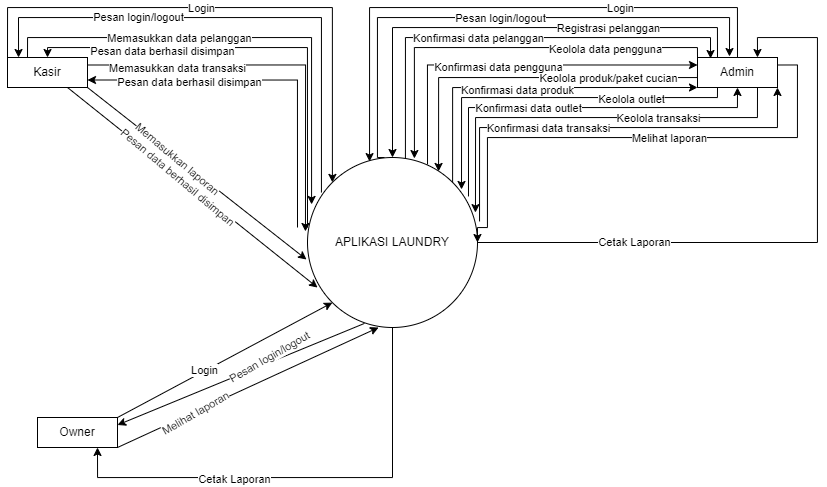

The diagram above was exported from draw.io. Its source (the exported page's mxGraphModel, read from the mxfile embedded in the PNG):
<mxGraphModel dx="1029" dy="569" grid="1" gridSize="10" guides="1" tooltips="1" connect="1" arrows="1" fold="1" page="1" pageScale="1" pageWidth="850" pageHeight="1100" math="0" shadow="0">
  <root>
    <mxCell id="0" />
    <mxCell id="1" parent="0" />
    <mxCell id="KsMjpX5kd4tGsskygnQn-61" style="edgeStyle=orthogonalEdgeStyle;rounded=0;orthogonalLoop=1;jettySize=auto;html=1;exitX=1;exitY=0.5;exitDx=0;exitDy=0;entryX=0.75;entryY=0;entryDx=0;entryDy=0;" edge="1" parent="1" source="KsMjpX5kd4tGsskygnQn-1" target="KsMjpX5kd4tGsskygnQn-24">
      <mxGeometry relative="1" as="geometry">
        <mxPoint x="810" y="60" as="targetPoint" />
        <Array as="points">
          <mxPoint x="840" y="265" />
          <mxPoint x="840" y="60" />
          <mxPoint x="780" y="60" />
        </Array>
      </mxGeometry>
    </mxCell>
    <mxCell id="KsMjpX5kd4tGsskygnQn-62" value="Cetak Laporan" style="edgeLabel;html=1;align=center;verticalAlign=middle;resizable=0;points=[];" vertex="1" connectable="0" parent="KsMjpX5kd4tGsskygnQn-61">
      <mxGeometry x="-0.5008" y="1" relative="1" as="geometry">
        <mxPoint as="offset" />
      </mxGeometry>
    </mxCell>
    <mxCell id="KsMjpX5kd4tGsskygnQn-72" style="edgeStyle=orthogonalEdgeStyle;rounded=0;orthogonalLoop=1;jettySize=auto;html=1;exitX=0.5;exitY=1;exitDx=0;exitDy=0;entryX=0.75;entryY=1;entryDx=0;entryDy=0;" edge="1" parent="1" source="KsMjpX5kd4tGsskygnQn-1" target="KsMjpX5kd4tGsskygnQn-63">
      <mxGeometry relative="1" as="geometry">
        <mxPoint x="140" y="570" as="targetPoint" />
        <Array as="points">
          <mxPoint x="415" y="500" />
          <mxPoint x="120" y="500" />
        </Array>
      </mxGeometry>
    </mxCell>
    <mxCell id="KsMjpX5kd4tGsskygnQn-73" value="Cetak Laporan" style="edgeLabel;html=1;align=center;verticalAlign=middle;resizable=0;points=[];" vertex="1" connectable="0" parent="KsMjpX5kd4tGsskygnQn-72">
      <mxGeometry x="0.2968" y="1" relative="1" as="geometry">
        <mxPoint as="offset" />
      </mxGeometry>
    </mxCell>
    <mxCell id="KsMjpX5kd4tGsskygnQn-1" value="APLIKASI LAUNDRY" style="ellipse;whiteSpace=wrap;html=1;aspect=fixed;" vertex="1" parent="1">
      <mxGeometry x="330" y="180" width="170" height="170" as="geometry" />
    </mxCell>
    <mxCell id="KsMjpX5kd4tGsskygnQn-2" value="" style="endArrow=classic;html=1;rounded=0;entryX=0;entryY=0;entryDx=0;entryDy=0;edgeStyle=orthogonalEdgeStyle;exitX=0;exitY=0;exitDx=0;exitDy=0;" edge="1" parent="1" source="KsMjpX5kd4tGsskygnQn-4" target="KsMjpX5kd4tGsskygnQn-1">
      <mxGeometry relative="1" as="geometry">
        <mxPoint x="70" y="20" as="sourcePoint" />
        <mxPoint x="160" y="200" as="targetPoint" />
        <Array as="points">
          <mxPoint x="30" y="30" />
          <mxPoint x="355" y="30" />
        </Array>
      </mxGeometry>
    </mxCell>
    <mxCell id="KsMjpX5kd4tGsskygnQn-5" value="Login" style="edgeLabel;html=1;align=center;verticalAlign=middle;resizable=0;points=[];rotation=0;" vertex="1" connectable="0" parent="KsMjpX5kd4tGsskygnQn-2">
      <mxGeometry x="-0.1131" y="1" relative="1" as="geometry">
        <mxPoint y="1" as="offset" />
      </mxGeometry>
    </mxCell>
    <mxCell id="KsMjpX5kd4tGsskygnQn-9" style="edgeStyle=orthogonalEdgeStyle;rounded=0;orthogonalLoop=1;jettySize=auto;html=1;exitX=0.25;exitY=0;exitDx=0;exitDy=0;entryX=0.024;entryY=0.276;entryDx=0;entryDy=0;entryPerimeter=0;" edge="1" parent="1" source="KsMjpX5kd4tGsskygnQn-4" target="KsMjpX5kd4tGsskygnQn-1">
      <mxGeometry relative="1" as="geometry">
        <mxPoint x="320" y="200" as="targetPoint" />
      </mxGeometry>
    </mxCell>
    <mxCell id="KsMjpX5kd4tGsskygnQn-10" value="Memasukkan data pelanggan" style="edgeLabel;html=1;align=center;verticalAlign=middle;resizable=0;points=[];" vertex="1" connectable="0" parent="KsMjpX5kd4tGsskygnQn-9">
      <mxGeometry x="-0.2697" y="-4" relative="1" as="geometry">
        <mxPoint y="-4" as="offset" />
      </mxGeometry>
    </mxCell>
    <mxCell id="KsMjpX5kd4tGsskygnQn-14" style="edgeStyle=orthogonalEdgeStyle;rounded=0;orthogonalLoop=1;jettySize=auto;html=1;exitX=1;exitY=0.25;exitDx=0;exitDy=0;entryX=-0.012;entryY=0.435;entryDx=0;entryDy=0;entryPerimeter=0;" edge="1" parent="1" source="KsMjpX5kd4tGsskygnQn-4" target="KsMjpX5kd4tGsskygnQn-1">
      <mxGeometry relative="1" as="geometry" />
    </mxCell>
    <mxCell id="KsMjpX5kd4tGsskygnQn-15" value="Memasukkan data transaksi" style="edgeLabel;html=1;align=center;verticalAlign=middle;resizable=0;points=[];" vertex="1" connectable="0" parent="KsMjpX5kd4tGsskygnQn-14">
      <mxGeometry x="-0.589" y="-4" relative="1" as="geometry">
        <mxPoint x="11" y="-1" as="offset" />
      </mxGeometry>
    </mxCell>
    <mxCell id="KsMjpX5kd4tGsskygnQn-20" style="rounded=0;orthogonalLoop=1;jettySize=auto;html=1;exitX=1;exitY=1;exitDx=0;exitDy=0;entryX=-0.006;entryY=0.6;entryDx=0;entryDy=0;entryPerimeter=0;" edge="1" parent="1" source="KsMjpX5kd4tGsskygnQn-4" target="KsMjpX5kd4tGsskygnQn-1">
      <mxGeometry relative="1" as="geometry" />
    </mxCell>
    <mxCell id="KsMjpX5kd4tGsskygnQn-22" value="Memasukkan laporan" style="edgeLabel;html=1;align=center;verticalAlign=middle;resizable=0;points=[];rotation=40;" vertex="1" connectable="0" parent="KsMjpX5kd4tGsskygnQn-20">
      <mxGeometry x="-0.3933" y="-2" relative="1" as="geometry">
        <mxPoint x="25" y="17" as="offset" />
      </mxGeometry>
    </mxCell>
    <mxCell id="KsMjpX5kd4tGsskygnQn-21" style="edgeStyle=none;rounded=0;orthogonalLoop=1;jettySize=auto;html=1;exitX=0.75;exitY=1;exitDx=0;exitDy=0;entryX=0.059;entryY=0.765;entryDx=0;entryDy=0;entryPerimeter=0;" edge="1" parent="1" source="KsMjpX5kd4tGsskygnQn-4" target="KsMjpX5kd4tGsskygnQn-1">
      <mxGeometry relative="1" as="geometry" />
    </mxCell>
    <mxCell id="KsMjpX5kd4tGsskygnQn-23" value="Pesan data berhasil disimpan" style="edgeLabel;html=1;align=center;verticalAlign=middle;resizable=0;points=[];rotation=40;" vertex="1" connectable="0" parent="KsMjpX5kd4tGsskygnQn-21">
      <mxGeometry x="-0.2938" relative="1" as="geometry">
        <mxPoint x="22" y="19" as="offset" />
      </mxGeometry>
    </mxCell>
    <mxCell id="KsMjpX5kd4tGsskygnQn-4" value="Kasir" style="rounded=0;whiteSpace=wrap;html=1;" vertex="1" parent="1">
      <mxGeometry x="30" y="80" width="80" height="30" as="geometry" />
    </mxCell>
    <mxCell id="KsMjpX5kd4tGsskygnQn-6" value="" style="endArrow=classic;html=1;rounded=0;entryX=0.138;entryY=0;entryDx=0;entryDy=0;edgeStyle=orthogonalEdgeStyle;entryPerimeter=0;exitX=0.082;exitY=0.206;exitDx=0;exitDy=0;exitPerimeter=0;" edge="1" parent="1" source="KsMjpX5kd4tGsskygnQn-1" target="KsMjpX5kd4tGsskygnQn-4">
      <mxGeometry relative="1" as="geometry">
        <mxPoint x="340" y="200" as="sourcePoint" />
        <mxPoint x="140" y="30" as="targetPoint" />
        <Array as="points">
          <mxPoint x="344" y="40" />
          <mxPoint x="41" y="40" />
        </Array>
      </mxGeometry>
    </mxCell>
    <mxCell id="KsMjpX5kd4tGsskygnQn-8" value="Pesan login/logout" style="edgeLabel;html=1;align=center;verticalAlign=middle;resizable=0;points=[];" vertex="1" connectable="0" parent="KsMjpX5kd4tGsskygnQn-6">
      <mxGeometry x="0.1149" y="-1" relative="1" as="geometry">
        <mxPoint x="-70" as="offset" />
      </mxGeometry>
    </mxCell>
    <mxCell id="KsMjpX5kd4tGsskygnQn-11" value="" style="endArrow=classic;html=1;rounded=0;exitX=0;exitY=0.412;exitDx=0;exitDy=0;exitPerimeter=0;entryX=0.5;entryY=0;entryDx=0;entryDy=0;edgeStyle=orthogonalEdgeStyle;" edge="1" parent="1" source="KsMjpX5kd4tGsskygnQn-1" target="KsMjpX5kd4tGsskygnQn-4">
      <mxGeometry relative="1" as="geometry">
        <mxPoint x="210" y="230" as="sourcePoint" />
        <mxPoint x="310" y="70" as="targetPoint" />
        <Array as="points">
          <mxPoint x="330" y="70" />
          <mxPoint x="70" y="70" />
        </Array>
      </mxGeometry>
    </mxCell>
    <mxCell id="KsMjpX5kd4tGsskygnQn-13" value="Pesan data berhasil disimpan" style="edgeLabel;html=1;align=center;verticalAlign=middle;resizable=0;points=[];" vertex="1" connectable="0" parent="KsMjpX5kd4tGsskygnQn-11">
      <mxGeometry x="0.4489" y="3" relative="1" as="geometry">
        <mxPoint as="offset" />
      </mxGeometry>
    </mxCell>
    <mxCell id="KsMjpX5kd4tGsskygnQn-17" value="" style="endArrow=classic;html=1;rounded=0;edgeStyle=orthogonalEdgeStyle;entryX=1;entryY=0.75;entryDx=0;entryDy=0;" edge="1" parent="1" target="KsMjpX5kd4tGsskygnQn-4">
      <mxGeometry relative="1" as="geometry">
        <mxPoint x="320" y="250" as="sourcePoint" />
        <mxPoint x="120" y="110" as="targetPoint" />
        <Array as="points">
          <mxPoint x="320" y="103" />
        </Array>
      </mxGeometry>
    </mxCell>
    <mxCell id="KsMjpX5kd4tGsskygnQn-19" value="Pesan data berhasil disimpan" style="edgeLabel;html=1;align=center;verticalAlign=middle;resizable=0;points=[];" vertex="1" connectable="0" parent="KsMjpX5kd4tGsskygnQn-17">
      <mxGeometry x="0.5413" y="2" relative="1" as="geometry">
        <mxPoint x="19" as="offset" />
      </mxGeometry>
    </mxCell>
    <mxCell id="KsMjpX5kd4tGsskygnQn-27" style="edgeStyle=orthogonalEdgeStyle;rounded=0;orthogonalLoop=1;jettySize=auto;html=1;exitX=0.5;exitY=0;exitDx=0;exitDy=0;entryX=0.365;entryY=0.024;entryDx=0;entryDy=0;entryPerimeter=0;" edge="1" parent="1" source="KsMjpX5kd4tGsskygnQn-24" target="KsMjpX5kd4tGsskygnQn-1">
      <mxGeometry relative="1" as="geometry">
        <mxPoint x="370" y="170" as="targetPoint" />
        <Array as="points">
          <mxPoint x="760" y="30" />
          <mxPoint x="392" y="30" />
        </Array>
      </mxGeometry>
    </mxCell>
    <mxCell id="KsMjpX5kd4tGsskygnQn-28" value="Login" style="edgeLabel;html=1;align=center;verticalAlign=middle;resizable=0;points=[];" vertex="1" connectable="0" parent="KsMjpX5kd4tGsskygnQn-27">
      <mxGeometry x="-0.4165" y="2" relative="1" as="geometry">
        <mxPoint y="-2" as="offset" />
      </mxGeometry>
    </mxCell>
    <mxCell id="KsMjpX5kd4tGsskygnQn-31" style="edgeStyle=orthogonalEdgeStyle;rounded=0;orthogonalLoop=1;jettySize=auto;html=1;exitX=0.25;exitY=0;exitDx=0;exitDy=0;entryX=0.5;entryY=0;entryDx=0;entryDy=0;" edge="1" parent="1" source="KsMjpX5kd4tGsskygnQn-24" target="KsMjpX5kd4tGsskygnQn-1">
      <mxGeometry relative="1" as="geometry">
        <Array as="points">
          <mxPoint x="740" y="50" />
          <mxPoint x="415" y="50" />
        </Array>
      </mxGeometry>
    </mxCell>
    <mxCell id="KsMjpX5kd4tGsskygnQn-32" value="Registrasi pelanggan" style="edgeLabel;html=1;align=center;verticalAlign=middle;resizable=0;points=[];" vertex="1" connectable="0" parent="KsMjpX5kd4tGsskygnQn-31">
      <mxGeometry x="-0.299" relative="1" as="geometry">
        <mxPoint x="30" as="offset" />
      </mxGeometry>
    </mxCell>
    <mxCell id="KsMjpX5kd4tGsskygnQn-38" style="edgeStyle=orthogonalEdgeStyle;rounded=0;orthogonalLoop=1;jettySize=auto;html=1;exitX=0;exitY=0;exitDx=0;exitDy=0;entryX=0.629;entryY=0.006;entryDx=0;entryDy=0;entryPerimeter=0;" edge="1" parent="1" source="KsMjpX5kd4tGsskygnQn-24" target="KsMjpX5kd4tGsskygnQn-1">
      <mxGeometry relative="1" as="geometry">
        <mxPoint x="442" y="160" as="targetPoint" />
        <Array as="points">
          <mxPoint x="720" y="70" />
          <mxPoint x="437" y="70" />
        </Array>
      </mxGeometry>
    </mxCell>
    <mxCell id="KsMjpX5kd4tGsskygnQn-40" value="Keolola data pengguna" style="edgeLabel;html=1;align=center;verticalAlign=middle;resizable=0;points=[];" vertex="1" connectable="0" parent="KsMjpX5kd4tGsskygnQn-38">
      <mxGeometry x="-0.3015" y="1" relative="1" as="geometry">
        <mxPoint x="39" as="offset" />
      </mxGeometry>
    </mxCell>
    <mxCell id="KsMjpX5kd4tGsskygnQn-44" style="edgeStyle=orthogonalEdgeStyle;rounded=0;orthogonalLoop=1;jettySize=auto;html=1;exitX=0;exitY=0.5;exitDx=0;exitDy=0;entryX=0.771;entryY=0.082;entryDx=0;entryDy=0;entryPerimeter=0;" edge="1" parent="1" source="KsMjpX5kd4tGsskygnQn-24" target="KsMjpX5kd4tGsskygnQn-1">
      <mxGeometry relative="1" as="geometry">
        <Array as="points">
          <mxPoint x="720" y="100" />
          <mxPoint x="461" y="100" />
        </Array>
      </mxGeometry>
    </mxCell>
    <mxCell id="KsMjpX5kd4tGsskygnQn-45" value="Keolola produk/paket cucian" style="edgeLabel;html=1;align=center;verticalAlign=middle;resizable=0;points=[];" vertex="1" connectable="0" parent="KsMjpX5kd4tGsskygnQn-44">
      <mxGeometry x="-0.4187" y="3" relative="1" as="geometry">
        <mxPoint x="9" y="-3" as="offset" />
      </mxGeometry>
    </mxCell>
    <mxCell id="KsMjpX5kd4tGsskygnQn-49" style="edgeStyle=orthogonalEdgeStyle;rounded=0;orthogonalLoop=1;jettySize=auto;html=1;exitX=0.25;exitY=1;exitDx=0;exitDy=0;entryX=0.906;entryY=0.188;entryDx=0;entryDy=0;entryPerimeter=0;" edge="1" parent="1" source="KsMjpX5kd4tGsskygnQn-24" target="KsMjpX5kd4tGsskygnQn-1">
      <mxGeometry relative="1" as="geometry">
        <Array as="points">
          <mxPoint x="740" y="120" />
          <mxPoint x="484" y="120" />
        </Array>
      </mxGeometry>
    </mxCell>
    <mxCell id="KsMjpX5kd4tGsskygnQn-50" value="Keolola outlet" style="edgeLabel;html=1;align=center;verticalAlign=middle;resizable=0;points=[];" vertex="1" connectable="0" parent="KsMjpX5kd4tGsskygnQn-49">
      <mxGeometry x="-0.4636" y="1" relative="1" as="geometry">
        <mxPoint as="offset" />
      </mxGeometry>
    </mxCell>
    <mxCell id="KsMjpX5kd4tGsskygnQn-54" style="edgeStyle=orthogonalEdgeStyle;rounded=0;orthogonalLoop=1;jettySize=auto;html=1;exitX=0.75;exitY=1;exitDx=0;exitDy=0;entryX=0.988;entryY=0.324;entryDx=0;entryDy=0;entryPerimeter=0;" edge="1" parent="1" source="KsMjpX5kd4tGsskygnQn-24" target="KsMjpX5kd4tGsskygnQn-1">
      <mxGeometry relative="1" as="geometry">
        <Array as="points">
          <mxPoint x="780" y="140" />
          <mxPoint x="498" y="140" />
        </Array>
      </mxGeometry>
    </mxCell>
    <mxCell id="KsMjpX5kd4tGsskygnQn-55" value="Keolola transaksi" style="edgeLabel;html=1;align=center;verticalAlign=middle;resizable=0;points=[];" vertex="1" connectable="0" parent="KsMjpX5kd4tGsskygnQn-54">
      <mxGeometry x="-0.2827" relative="1" as="geometry">
        <mxPoint x="16" as="offset" />
      </mxGeometry>
    </mxCell>
    <mxCell id="KsMjpX5kd4tGsskygnQn-59" style="edgeStyle=orthogonalEdgeStyle;rounded=0;orthogonalLoop=1;jettySize=auto;html=1;exitX=1;exitY=0.25;exitDx=0;exitDy=0;entryX=1;entryY=0.5;entryDx=0;entryDy=0;" edge="1" parent="1" source="KsMjpX5kd4tGsskygnQn-24" target="KsMjpX5kd4tGsskygnQn-1">
      <mxGeometry relative="1" as="geometry">
        <Array as="points">
          <mxPoint x="820" y="88" />
          <mxPoint x="820" y="160" />
          <mxPoint x="510" y="160" />
          <mxPoint x="510" y="250" />
          <mxPoint x="500" y="250" />
        </Array>
      </mxGeometry>
    </mxCell>
    <mxCell id="KsMjpX5kd4tGsskygnQn-60" value="Melihat laporan" style="edgeLabel;html=1;align=center;verticalAlign=middle;resizable=0;points=[];" vertex="1" connectable="0" parent="KsMjpX5kd4tGsskygnQn-59">
      <mxGeometry x="-0.0628" relative="1" as="geometry">
        <mxPoint x="21" as="offset" />
      </mxGeometry>
    </mxCell>
    <mxCell id="KsMjpX5kd4tGsskygnQn-24" value="Admin" style="rounded=0;whiteSpace=wrap;html=1;" vertex="1" parent="1">
      <mxGeometry x="720" y="80" width="80" height="30" as="geometry" />
    </mxCell>
    <mxCell id="KsMjpX5kd4tGsskygnQn-29" value="" style="endArrow=classic;html=1;rounded=0;exitX=0.453;exitY=0;exitDx=0;exitDy=0;exitPerimeter=0;entryX=0.4;entryY=-0.033;entryDx=0;entryDy=0;entryPerimeter=0;edgeStyle=orthogonalEdgeStyle;" edge="1" parent="1" source="KsMjpX5kd4tGsskygnQn-1" target="KsMjpX5kd4tGsskygnQn-24">
      <mxGeometry relative="1" as="geometry">
        <mxPoint x="480" y="170" as="sourcePoint" />
        <mxPoint x="590" y="70" as="targetPoint" />
        <Array as="points">
          <mxPoint x="400" y="180" />
          <mxPoint x="400" y="40" />
          <mxPoint x="752" y="40" />
        </Array>
      </mxGeometry>
    </mxCell>
    <mxCell id="KsMjpX5kd4tGsskygnQn-30" value="Pesan login/logout" style="edgeLabel;resizable=0;html=1;align=center;verticalAlign=middle;" connectable="0" vertex="1" parent="KsMjpX5kd4tGsskygnQn-29">
      <mxGeometry relative="1" as="geometry" />
    </mxCell>
    <mxCell id="KsMjpX5kd4tGsskygnQn-33" value="" style="endArrow=classic;html=1;rounded=0;exitX=0.576;exitY=0.006;exitDx=0;exitDy=0;exitPerimeter=0;entryX=0.163;entryY=0.033;entryDx=0;entryDy=0;entryPerimeter=0;edgeStyle=orthogonalEdgeStyle;" edge="1" parent="1" source="KsMjpX5kd4tGsskygnQn-1" target="KsMjpX5kd4tGsskygnQn-24">
      <mxGeometry relative="1" as="geometry">
        <mxPoint x="530" y="170" as="sourcePoint" />
        <mxPoint x="630" y="170" as="targetPoint" />
        <Array as="points">
          <mxPoint x="428" y="60" />
          <mxPoint x="733" y="60" />
        </Array>
      </mxGeometry>
    </mxCell>
    <mxCell id="KsMjpX5kd4tGsskygnQn-35" value="Konfirmasi data pelanggan" style="edgeLabel;html=1;align=center;verticalAlign=middle;resizable=0;points=[];" vertex="1" connectable="0" parent="KsMjpX5kd4tGsskygnQn-33">
      <mxGeometry x="-0.3106" y="-5" relative="1" as="geometry">
        <mxPoint x="39" y="-5" as="offset" />
      </mxGeometry>
    </mxCell>
    <mxCell id="KsMjpX5kd4tGsskygnQn-41" value="" style="endArrow=classic;html=1;rounded=0;exitX=0.706;exitY=0.041;exitDx=0;exitDy=0;exitPerimeter=0;entryX=0;entryY=0.25;entryDx=0;entryDy=0;edgeStyle=orthogonalEdgeStyle;" edge="1" parent="1" source="KsMjpX5kd4tGsskygnQn-1" target="KsMjpX5kd4tGsskygnQn-24">
      <mxGeometry relative="1" as="geometry">
        <mxPoint x="530" y="190" as="sourcePoint" />
        <mxPoint x="630" y="190" as="targetPoint" />
        <Array as="points">
          <mxPoint x="450" y="88" />
        </Array>
      </mxGeometry>
    </mxCell>
    <mxCell id="KsMjpX5kd4tGsskygnQn-43" value="Konfirmasi data pengguna" style="edgeLabel;html=1;align=center;verticalAlign=middle;resizable=0;points=[];" vertex="1" connectable="0" parent="KsMjpX5kd4tGsskygnQn-41">
      <mxGeometry x="-0.1855" y="-1" relative="1" as="geometry">
        <mxPoint x="19" y="1" as="offset" />
      </mxGeometry>
    </mxCell>
    <mxCell id="KsMjpX5kd4tGsskygnQn-46" value="" style="endArrow=classic;html=1;rounded=0;exitX=1;exitY=0;exitDx=0;exitDy=0;entryX=0;entryY=1;entryDx=0;entryDy=0;edgeStyle=orthogonalEdgeStyle;" edge="1" parent="1" source="KsMjpX5kd4tGsskygnQn-1" target="KsMjpX5kd4tGsskygnQn-24">
      <mxGeometry relative="1" as="geometry">
        <mxPoint x="620" y="220" as="sourcePoint" />
        <mxPoint x="720" y="220" as="targetPoint" />
        <Array as="points">
          <mxPoint x="475" y="110" />
        </Array>
      </mxGeometry>
    </mxCell>
    <mxCell id="KsMjpX5kd4tGsskygnQn-48" value="Konfirmasi data produk" style="edgeLabel;html=1;align=center;verticalAlign=middle;resizable=0;points=[];" vertex="1" connectable="0" parent="KsMjpX5kd4tGsskygnQn-46">
      <mxGeometry x="-0.3479" y="-2" relative="1" as="geometry">
        <mxPoint x="49" as="offset" />
      </mxGeometry>
    </mxCell>
    <mxCell id="KsMjpX5kd4tGsskygnQn-51" value="" style="endArrow=classic;html=1;rounded=0;exitX=0.947;exitY=0.229;exitDx=0;exitDy=0;exitPerimeter=0;entryX=0.5;entryY=1;entryDx=0;entryDy=0;edgeStyle=orthogonalEdgeStyle;" edge="1" parent="1" source="KsMjpX5kd4tGsskygnQn-1" target="KsMjpX5kd4tGsskygnQn-24">
      <mxGeometry relative="1" as="geometry">
        <mxPoint x="540" y="210" as="sourcePoint" />
        <mxPoint x="640" y="210" as="targetPoint" />
        <Array as="points">
          <mxPoint x="491" y="130" />
          <mxPoint x="760" y="130" />
        </Array>
      </mxGeometry>
    </mxCell>
    <mxCell id="KsMjpX5kd4tGsskygnQn-53" value="Konfirmasi data outlet" style="edgeLabel;html=1;align=center;verticalAlign=middle;resizable=0;points=[];" vertex="1" connectable="0" parent="KsMjpX5kd4tGsskygnQn-51">
      <mxGeometry x="-0.4606" y="-3" relative="1" as="geometry">
        <mxPoint x="46" y="-3" as="offset" />
      </mxGeometry>
    </mxCell>
    <mxCell id="KsMjpX5kd4tGsskygnQn-56" value="" style="endArrow=classic;html=1;rounded=0;exitX=1.012;exitY=0.376;exitDx=0;exitDy=0;exitPerimeter=0;entryX=1;entryY=1;entryDx=0;entryDy=0;edgeStyle=orthogonalEdgeStyle;" edge="1" parent="1" source="KsMjpX5kd4tGsskygnQn-1" target="KsMjpX5kd4tGsskygnQn-24">
      <mxGeometry relative="1" as="geometry">
        <mxPoint x="520" y="220" as="sourcePoint" />
        <mxPoint x="620" y="220" as="targetPoint" />
        <Array as="points">
          <mxPoint x="502" y="150" />
          <mxPoint x="800" y="150" />
        </Array>
      </mxGeometry>
    </mxCell>
    <mxCell id="KsMjpX5kd4tGsskygnQn-58" value="Konfirmasi data transaksi" style="edgeLabel;html=1;align=center;verticalAlign=middle;resizable=0;points=[];" vertex="1" connectable="0" parent="KsMjpX5kd4tGsskygnQn-56">
      <mxGeometry x="-0.3706" y="2" relative="1" as="geometry">
        <mxPoint x="26" y="2" as="offset" />
      </mxGeometry>
    </mxCell>
    <mxCell id="KsMjpX5kd4tGsskygnQn-64" style="rounded=0;orthogonalLoop=1;jettySize=auto;html=1;exitX=1;exitY=0;exitDx=0;exitDy=0;entryX=0;entryY=1;entryDx=0;entryDy=0;" edge="1" parent="1" source="KsMjpX5kd4tGsskygnQn-63" target="KsMjpX5kd4tGsskygnQn-1">
      <mxGeometry relative="1" as="geometry" />
    </mxCell>
    <mxCell id="KsMjpX5kd4tGsskygnQn-70" value="Login" style="edgeLabel;html=1;align=center;verticalAlign=middle;resizable=0;points=[];" vertex="1" connectable="0" parent="KsMjpX5kd4tGsskygnQn-64">
      <mxGeometry x="-0.1846" y="1" relative="1" as="geometry">
        <mxPoint as="offset" />
      </mxGeometry>
    </mxCell>
    <mxCell id="KsMjpX5kd4tGsskygnQn-67" style="rounded=0;orthogonalLoop=1;jettySize=auto;html=1;exitX=1;exitY=1;exitDx=0;exitDy=0;entryX=0.418;entryY=1;entryDx=0;entryDy=0;entryPerimeter=0;" edge="1" parent="1" source="KsMjpX5kd4tGsskygnQn-63" target="KsMjpX5kd4tGsskygnQn-1">
      <mxGeometry relative="1" as="geometry" />
    </mxCell>
    <mxCell id="KsMjpX5kd4tGsskygnQn-71" value="Melihat laporan" style="edgeLabel;html=1;align=center;verticalAlign=middle;resizable=0;points=[];rotation=-30;" vertex="1" connectable="0" parent="KsMjpX5kd4tGsskygnQn-67">
      <mxGeometry x="-0.4142" y="-1" relative="1" as="geometry">
        <mxPoint as="offset" />
      </mxGeometry>
    </mxCell>
    <mxCell id="KsMjpX5kd4tGsskygnQn-63" value="Owner" style="rounded=0;whiteSpace=wrap;html=1;" vertex="1" parent="1">
      <mxGeometry x="60" y="440" width="80" height="30" as="geometry" />
    </mxCell>
    <mxCell id="KsMjpX5kd4tGsskygnQn-65" value="" style="endArrow=classic;html=1;rounded=0;exitX=0.335;exitY=0.976;exitDx=0;exitDy=0;exitPerimeter=0;entryX=1;entryY=0.25;entryDx=0;entryDy=0;" edge="1" parent="1" source="KsMjpX5kd4tGsskygnQn-1" target="KsMjpX5kd4tGsskygnQn-63">
      <mxGeometry relative="1" as="geometry">
        <mxPoint x="290" y="450" as="sourcePoint" />
        <mxPoint x="390" y="450" as="targetPoint" />
      </mxGeometry>
    </mxCell>
    <mxCell id="KsMjpX5kd4tGsskygnQn-66" value="Pesan login/logout" style="edgeLabel;resizable=0;html=1;align=center;verticalAlign=middle;rotation=-30;" connectable="0" vertex="1" parent="KsMjpX5kd4tGsskygnQn-65">
      <mxGeometry relative="1" as="geometry">
        <mxPoint x="27" y="-17" as="offset" />
      </mxGeometry>
    </mxCell>
  </root>
</mxGraphModel>